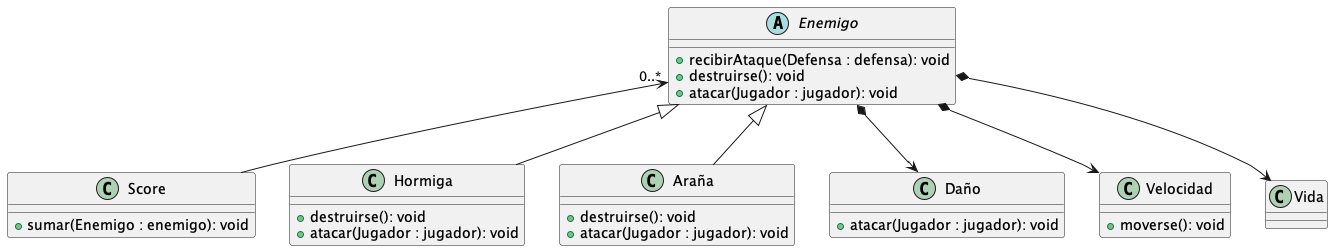

The diagram above was rendered by PlantUML. Its source (embedded in the PNG):
@startuml
'https://plantuml.com/class-diagram

class Score {
    +sumar(Enemigo : enemigo): void
}

abstract class Enemigo {
    +recibirAtaque(Defensa : defensa): void
    +destruirse(): void
    +atacar(Jugador : jugador): void
}

class Hormiga {
    +destruirse(): void
    +atacar(Jugador : jugador): void
}

class Araña {
    +destruirse(): void
    +atacar(Jugador : jugador): void
}

class Daño {
    +atacar(Jugador : jugador): void
}

class Velocidad {
    +moverse(): void
}

Enemigo <|-- Hormiga
Enemigo <|-- Araña
Enemigo *--> Daño
Enemigo *--> Velocidad
Enemigo "0..*" <--  Score
Enemigo *--> Vida

@enduml